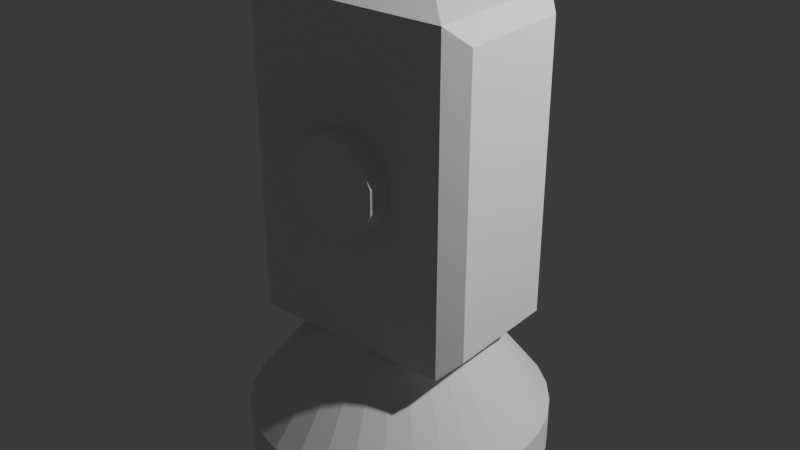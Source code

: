 # Source: untitled.blend  (saved by Blender 4.0.36; exported with 4.5.12 LTS)
import bpy
from mathutils import Matrix  # noqa: F401  (used for matrix-valued properties, if any)

bpy.ops.wm.read_factory_settings(use_empty=True)
scene = bpy.context.scene
scene.name = 'Scene'

# ---- collections
col_collection = bpy.data.collections.new('Collection'); scene.collection.children.link(col_collection)

# ---- world
world_world = bpy.data.worlds.new('World'); scene.world = world_world
world_world.use_nodes = True; world_world.node_tree.nodes.clear()
_N = world_world.node_tree.nodes; _L = world_world.node_tree.links
n0 = _N.new('ShaderNodeOutputWorld'); n0.name = 'World Output'; n0.location = (300, 300)
n1 = _N.new('ShaderNodeBackground'); n1.name = 'Background'; n1.location = (10, 300)
n1.inputs[0].default_value = (0.05088, 0.05088, 0.05088, 1.0)
_L.new(n1.outputs[0], n0.inputs[0])
n0.is_active_output = True
world_world.color = (0.05088, 0.05088, 0.05088)
world_world.use_sun_shadow = False
world_world.sun_shadow_jitter_overblur = 0.0

# ---- lights
light_light = bpy.data.lights.new('Light', 'POINT')
light_light.transmission_factor = 0.0
light_light.use_soft_falloff = False
light_light.energy = 1000.0
light_light.shadow_soft_size = 0.1
light_light.shadow_maximum_resolution = 0.006
light_light.use_absolute_resolution = True

# ---- meshes
me_cylinder = bpy.data.meshes.new('Cylinder')
me_cylinder.from_pydata([(0.0, 0.8889, -0.5022), (-5.588e-09, 0.4444, 0.06946), (0.1734, 0.8718, -0.5022), (0.08671, 0.4359, 0.06946), (0.3402, 0.8212, -0.5022), (0.1701, 0.4106, 0.06946), (0.4938, 0.7391, -0.5022), (0.2469, 0.3695, 0.06946), (0.6285, 0.6285, -0.5022), (0.3143, 0.3143, 0.06946), (0.7391, 0.4938, -0.5022), (0.3695, 0.2469, 0.06946), (0.8212, 0.3402, -0.5022), (0.4106, 0.1701, 0.06946), (0.8718, 0.1734, -0.5022), (0.4359, 0.08671, 0.06946), (0.8889, 0.0, -0.5022), (0.4444, -2.049e-08, 0.06946), (0.8718, -0.1734, -0.5022), (0.4359, -0.08671, 0.06946), (0.8212, -0.3402, -0.5022), (0.4106, -0.1701, 0.06946), (0.7391, -0.4938, -0.5022), (0.3695, -0.2469, 0.06946), (0.6285, -0.6285, -0.5022), (0.3143, -0.3143, 0.06946), (0.4938, -0.7391, -0.5022), (0.2469, -0.3695, 0.06946), (0.3402, -0.8212, -0.5022), (0.1701, -0.4106, 0.06946), (0.1734, -0.8718, -0.5022), (0.08671, -0.4359, 0.06946), (0.0, -0.8889, -0.5022), (-5.588e-09, -0.4444, 0.06946), (-0.1734, -0.8718, -0.5022), (-0.08671, -0.4359, 0.06946), (-0.3402, -0.8212, -0.5022), (-0.1701, -0.4106, 0.06946), (-0.4938, -0.7391, -0.5022), (-0.2469, -0.3695, 0.06946), (-0.6285, -0.6285, -0.5022), (-0.3143, -0.3143, 0.06946), (-0.7391, -0.4938, -0.5022), (-0.3695, -0.2469, 0.06946), (-0.8212, -0.3402, -0.5022), (-0.4106, -0.1701, 0.06946), (-0.8718, -0.1734, -0.5022), (-0.4359, -0.08671, 0.06946), (-0.8889, 0.0, -0.5022), (-0.4444, -2.049e-08, 0.06946), (-0.8718, 0.1734, -0.5022), (-0.4359, 0.08671, 0.06946), (-0.8212, 0.3402, -0.5022), (-0.4106, 0.1701, 0.06946), (-0.7391, 0.4938, -0.5022), (-0.3695, 0.2469, 0.06946), (-0.6285, 0.6285, -0.5022), (-0.3143, 0.3143, 0.06946), (-0.4938, 0.7391, -0.5022), (-0.2469, 0.3695, 0.06946), (-0.3402, 0.8212, -0.5022), (-0.1701, 0.4106, 0.06946), (-0.1734, 0.8718, -0.5022), (-0.08671, 0.4359, 0.06946), (2.327e-10, 0.8889, -0.8104), (0.1734, 0.8718, -0.8104), (0.3402, 0.8212, -0.8104), (0.4938, 0.7391, -0.8104), (0.6285, 0.6285, -0.8104), (0.7391, 0.4938, -0.8104), (0.8212, 0.3402, -0.8104), (0.8718, 0.1734, -0.8104), (0.8889, 0.0, -0.8104), (0.8718, -0.1734, -0.8104), (0.8212, -0.3402, -0.8104), (0.7391, -0.4938, -0.8104), (0.6285, -0.6285, -0.8104), (0.4938, -0.7391, -0.8104), (0.3402, -0.8212, -0.8104), (0.1734, -0.8718, -0.8104), (2.327e-10, -0.8889, -0.8104), (-0.1734, -0.8718, -0.8104), (-0.3402, -0.8212, -0.8104), (-0.4938, -0.7391, -0.8104), (-0.6285, -0.6285, -0.8104), (-0.7391, -0.4938, -0.8104), (-0.8212, -0.3402, -0.8104), (-0.8718, -0.1734, -0.8104), (-0.8889, 0.0, -0.8104), (-0.8718, 0.1734, -0.8104), (-0.8212, 0.3402, -0.8104), (-0.7391, 0.4938, -0.8104), (-0.6285, 0.6285, -0.8104), (-0.4938, 0.7391, -0.8104), (-0.3402, 0.8212, -0.8104), (-0.1734, 0.8718, -0.8104), (-0.7048, -0.3233, 0.1855), (-0.4554, -0.2785, 2.025), (-0.7048, 0.3264, 0.1855), (-0.4554, 0.2816, 2.025), (0.7053, -0.3375, 0.1713), (0.4429, -0.2785, 2.025), (0.7053, 0.3405, 0.1713), (0.4429, 0.2816, 2.025), (-0.4212, 0.6738, 1.721), (-0.4212, 0.6738, 0.3087), (0.4087, 0.6738, 0.3087), (0.4087, 0.6738, 1.721), (-0.2626, -0.4393, 1.043), (-0.2626, -0.5738, 1.043), (-0.2304, -0.4393, 1.174), (-0.2304, -0.5738, 1.174), (-0.1411, -0.4393, 1.275), (-0.1411, -0.5738, 1.275), (-0.01513, -0.4393, 1.323), (-0.01513, -0.5738, 1.323), (0.1186, -0.4393, 1.307), (0.1186, -0.5738, 1.307), (0.2294, -0.4393, 1.23), (0.2294, -0.5738, 1.23), (0.292, -0.4393, 1.111), (0.292, -0.5738, 1.111), (0.292, -0.4393, 0.9761), (0.292, -0.5738, 0.9761), (0.2294, -0.4393, 0.8568), (0.2294, -0.5738, 0.8568), (0.1186, -0.4393, 0.7803), (0.1186, -0.5738, 0.7803), (-0.01513, -0.4393, 0.7641), (-0.01513, -0.5738, 0.7641), (-0.1411, -0.4393, 0.8119), (-0.1411, -0.5738, 0.8119), (-0.2304, -0.4393, 0.9127), (-0.2304, -0.5738, 0.9127), (-0.7048, -0.3233, 1.845), (-0.7048, 0.3264, 1.845), (0.7053, 0.3405, 1.859), (0.7053, -0.3375, 1.859), (-0.6162, -0.4393, 1.961), (-0.6162, 0.4424, 1.961), (0.6037, 0.4424, 1.961), (0.6037, -0.4393, 1.961), (-0.6162, -0.4393, 1.961), (-0.6162, 0.4424, 1.961), (0.6037, 0.4424, 1.961), (0.6037, -0.4393, 1.961), (-0.6162, -0.4393, 1.961), (-0.6162, 0.4424, 1.961), (0.6037, 0.4424, 1.961), (0.6037, -0.4393, 1.961), (-0.6162, 0.4424, 0.06946), (-0.6162, -0.4393, 0.06946), (-0.6162, -0.4393, 1.961), (-0.6162, 0.4424, 1.961), (-0.6162, 0.4424, 0.06946), (-0.6162, -0.4393, 0.06946), (-0.6162, -0.4393, 1.961), (-0.6162, 0.4424, 1.961), (-0.6162, 0.4424, 0.06946), (-0.6162, -0.4393, 0.06946), (-0.6162, -0.4393, 1.961), (-0.6162, 0.4424, 1.961), (-0.6162, 0.4424, 0.06946), (-0.6162, -0.4393, 0.06946), (-0.6162, -0.4393, 1.961), (-0.6162, 0.4424, 1.961), (-0.6162, 0.4424, 0.06946), (-0.6162, -0.4393, 0.06946), (-0.6162, -0.4393, 1.961), (-0.6162, 0.4424, 1.961), (-0.6162, 0.4424, 0.06946), (-0.6162, -0.4393, 0.06946), (-0.6162, -0.4393, 1.961), (-0.6162, 0.4424, 1.961), (-0.6162, 0.4424, 0.06946), (-0.6162, -0.4393, 0.06946), (-0.6162, -0.4393, 1.961), (-0.6162, 0.4424, 1.961), (-0.6162, 0.4424, 0.06946), (-0.6162, -0.4393, 0.06946), (-0.6162, -0.4393, 1.961), (-0.6162, 0.4424, 1.961), (-0.6162, 0.4424, 0.06946), (-0.6162, -0.4393, 0.06946), (-0.6162, -0.4393, 1.961), (-0.6162, 0.4424, 1.961), (-0.6162, 0.4424, 0.06946), (-0.6162, -0.4393, 0.06946), (-0.6162, -0.4393, 1.961), (-0.6162, 0.4424, 1.961), (0.6037, 0.4424, 1.961), (0.6037, 0.4424, 0.06946), (0.6037, -0.4393, 0.06946), (0.6037, -0.4393, 1.961)], [], [(0, 1, 3, 2), (2, 3, 5, 4), (4, 5, 7, 6), (6, 7, 9, 8), (8, 9, 11, 10), (10, 11, 13, 12), (12, 13, 15, 14), (14, 15, 17, 16), (16, 17, 19, 18), (18, 19, 21, 20), (20, 21, 23, 22), (22, 23, 25, 24), (24, 25, 27, 26), (26, 27, 29, 28), (28, 29, 31, 30), (30, 31, 33, 32), (32, 33, 35, 34), (34, 35, 37, 36), (36, 37, 39, 38), (38, 39, 41, 40), (40, 41, 43, 42), (42, 43, 45, 44), (44, 45, 47, 46), (46, 47, 49, 48), (48, 49, 51, 50), (50, 51, 53, 52), (52, 53, 55, 54), (54, 55, 57, 56), (56, 57, 59, 58), (58, 59, 61, 60), (3, 1, 63, 61, 59, 57, 55, 53, 51, 49, 47, 45, 43, 41, 39, 37, 35, 33, 31, 29, 27, 25, 23, 21, 19, 17, 15, 13, 11, 9, 7, 5), (60, 61, 63, 62), (62, 63, 1, 0), (60, 62, 95, 94), (64, 65, 66, 67, 68, 69, 70, 71, 72, 73, 74, 75, 76, 77, 78, 79, 80, 81, 82, 83, 84, 85, 86, 87, 88, 89, 90, 91, 92, 93, 94, 95), (16, 18, 73, 72), (34, 36, 82, 81), (52, 54, 91, 90), (8, 10, 69, 68), (26, 28, 78, 77), (0, 2, 65, 64), (44, 46, 87, 86), (62, 0, 64, 95), (18, 20, 74, 73), (36, 38, 83, 82), (54, 56, 92, 91), (10, 12, 70, 69), (28, 30, 79, 78), (46, 48, 88, 87), (2, 4, 66, 65), (20, 22, 75, 74), (38, 40, 84, 83), (56, 58, 93, 92), (12, 14, 71, 70), (30, 32, 80, 79), (48, 50, 89, 88), (4, 6, 67, 66), (22, 24, 76, 75), (40, 42, 85, 84), (58, 60, 94, 93), (14, 16, 72, 71), (32, 34, 81, 80), (50, 52, 90, 89), (6, 8, 68, 67), (24, 26, 77, 76), (42, 44, 86, 85), (96, 134, 135, 98), (150, 153, 104, 105), (102, 136, 137, 100), (192, 193, 152, 151), (150, 191, 192, 151), (103, 99, 97, 101), (105, 104, 107, 106), (190, 191, 106, 107), (191, 150, 105, 106), (153, 190, 107, 104), (108, 109, 111, 110), (110, 111, 113, 112), (112, 113, 115, 114), (114, 115, 117, 116), (116, 117, 119, 118), (118, 119, 121, 120), (120, 121, 123, 122), (122, 123, 125, 124), (124, 125, 127, 126), (126, 127, 129, 128), (128, 129, 131, 130), (111, 109, 133, 131, 129, 127, 125, 123, 121, 119, 117, 115, 113), (130, 131, 133, 132), (132, 133, 109, 108), (108, 110, 112, 114, 116, 118, 120, 122, 124, 126, 128, 130, 132), (138, 139, 153, 152), (139, 140, 190, 153), (140, 141, 193, 190), (141, 138, 152, 193), (142, 143, 139, 138), (143, 144, 140, 139), (144, 145, 141, 140), (145, 142, 138, 141), (146, 147, 143, 142), (147, 148, 144, 143), (148, 149, 145, 144), (149, 146, 142, 145), (97, 99, 147, 146), (99, 103, 148, 147), (103, 101, 149, 148), (101, 97, 146, 149), (155, 154, 150, 151), (156, 155, 151, 152), (157, 156, 152, 153), (154, 157, 153, 150), (159, 158, 154, 155), (160, 159, 155, 156), (161, 160, 156, 157), (158, 161, 157, 154), (163, 162, 158, 159), (164, 163, 159, 160), (165, 164, 160, 161), (162, 165, 161, 158), (167, 166, 162, 163), (168, 167, 163, 164), (169, 168, 164, 165), (166, 169, 165, 162), (171, 170, 166, 167), (172, 171, 167, 168), (173, 172, 168, 169), (170, 173, 169, 166), (175, 174, 170, 171), (176, 175, 171, 172), (177, 176, 172, 173), (174, 177, 173, 170), (179, 178, 174, 175), (180, 179, 175, 176), (181, 180, 176, 177), (178, 181, 177, 174), (183, 182, 178, 179), (184, 183, 179, 180), (185, 184, 180, 181), (182, 185, 181, 178), (187, 186, 182, 183), (188, 187, 183, 184), (189, 188, 184, 185), (186, 189, 185, 182), (96, 98, 186, 187), (134, 96, 187, 188), (135, 134, 188, 189), (98, 135, 189, 186), (136, 102, 191, 190), (102, 100, 192, 191), (137, 136, 190, 193), (100, 137, 193, 192)])
_uv = me_cylinder.uv_layers.new(name='UVMap')
_uv.uv.foreach_set('vector', [1.0, 0.5, 1.0, 1.0, 0.9688, 1.0, 0.9688, 0.5, 0.8264, 0.1302, 0.8742, -4.323e-09, 0.8917, 0.009633, 0.8614, 0.1494, 0.8614, 0.1494, 0.8917, 0.009633, 0.9079, 0.01851, 0.8937, 0.1672, 0.8937, 0.1672, 0.9079, 0.01851, 0.922, 0.02629, 0.922, 0.1828, 0.4468, 0.7547, 0.3097, 0.6836, 0.3097, 0.6667, 0.4468, 0.721, 0.4468, 0.721, 0.3097, 0.6667, 0.3097, 0.6477, 0.4468, 0.6831, 0.4468, 0.6831, 0.3097, 0.6477, 0.3097, 0.6274, 0.4468, 0.6425, 0.4468, 0.6425, 0.3097, 0.6274, 0.3097, 0.6066, 0.4468, 0.6007, 0.4468, 0.6007, 0.3097, 0.6066, 0.3097, 0.5859, 0.4468, 0.5594, 0.4468, 0.5594, 0.3097, 0.5859, 0.3097, 0.5663, 0.4468, 0.5201, 0.1588, 0.7818, 0.1287, 0.6629, 0.1486, 0.6565, 0.1986, 0.7689, 0.1986, 0.7689, 0.1486, 0.6565, 0.1668, 0.6463, 0.2351, 0.7486, 0.2351, 0.7486, 0.1668, 0.6463, 0.1828, 0.6328, 0.2669, 0.7216, 0.9261, 0.6899, 0.789, 0.637, 0.789, 0.6179, 0.9261, 0.6518, 0.9261, 0.6518, 0.789, 0.6179, 0.789, 0.5976, 0.9261, 0.6111, 0.9261, 0.6111, 0.789, 0.5976, 0.789, 0.5767, 0.9261, 0.5693, 0.9261, 0.5693, 0.789, 0.5767, 0.789, 0.5561, 0.9261, 0.5281, 0.9261, 0.5281, 0.789, 0.5561, 0.789, 0.5365, 0.9261, 0.489, 0.9261, 0.489, 0.789, 0.5365, 0.789, 0.5188, 0.9261, 0.4536, 0.3097, 0.4898, 0.2041, 0.5169, 0.194, 0.4988, 0.2895, 0.4536, 0.375, 0.5, 0.375, 1.0, 0.3438, 1.0, 0.3438, 0.5, 0.3438, 0.5, 0.3438, 1.0, 0.3125, 1.0, 0.3125, 0.5, 0.3125, 0.5, 0.3125, 1.0, 0.2812, 1.0, 0.2812, 0.5, 0.2812, 0.5, 0.2812, 1.0, 0.25, 1.0, 0.25, 0.5, 0.25, 0.5, 0.25, 1.0, 0.2188, 1.0, 0.2188, 0.5, 0.2188, 0.5, 0.2188, 1.0, 0.1875, 1.0, 0.1875, 0.5, 0.1875, 0.5, 0.1875, 1.0, 0.1562, 1.0, 0.1562, 0.5, 0.1562, 0.5, 0.1562, 1.0, 0.125, 1.0, 0.125, 0.5, 0.125, 0.5, 0.125, 1.0, 0.09375, 1.0, 0.09375, 0.5, 0.09375, 0.5, 0.09375, 1.0, 0.0625, 1.0, 0.0625, 0.5, -3.021e-08, 0.5617, 0.001743, 0.541, 0.007508, 0.521, 0.01707, 0.5025, 0.03007, 0.4862, 0.04601, 0.4727, 0.06426, 0.4625, 0.08414, 0.4561, 0.1049, 0.4536, 0.1257, 0.4552, 0.1457, 0.4608, 0.1642, 0.4702, 0.1806, 0.4831, 0.194, 0.4988, 0.2041, 0.5169, 0.2105, 0.5367, 0.2128, 0.5573, 0.2111, 0.578, 0.2053, 0.598, 0.1958, 0.6165, 0.1828, 0.6328, 0.1668, 0.6463, 0.1486, 0.6565, 0.1287, 0.6629, 0.108, 0.6654, 0.08717, 0.6638, 0.06712, 0.6582, 0.04858, 0.6488, 0.03226, 0.636, 0.01879, 0.6202, 0.008693, 0.6021, 0.002347, 0.5824, 0.0625, 0.5, 0.0625, 1.0, 0.03125, 1.0, 0.03125, 0.5, 0.03125, 0.5, 0.03125, 1.0, 0.0, 1.0, 0.0, 0.5, 0.0625, 0.5, 0.03125, 0.5, 0.03125, 0.5, 0.0625, 0.5, 0.75, 0.49, 0.7968, 0.4854, 0.8418, 0.4717, 0.8833, 0.4496, 0.9197, 0.4197, 0.9496, 0.3833, 0.9717, 0.3418, 0.9854, 0.2968, 0.99, 0.25, 0.9854, 0.2032, 0.9717, 0.1582, 0.9496, 0.1167, 0.9197, 0.08029, 0.8833, 0.05045, 0.8418, 0.02827, 0.7968, 0.01461, 0.75, 0.01, 0.7032, 0.01461, 0.6582, 0.02827, 0.6167, 0.05045, 0.5803, 0.08029, 0.5504, 0.1167, 0.5283, 0.1582, 0.5146, 0.2032, 0.51, 0.25, 0.5146, 0.2968, 0.5283, 0.3418, 0.5504, 0.3833, 0.5803, 0.4197, 0.6167, 0.4496, 0.6582, 0.4717, 0.7032, 0.4854, 0.4468, 0.6007, 0.4468, 0.5594, 0.5207, 0.5594, 0.5207, 0.6007, 0.9261, 0.5281, 0.9261, 0.489, 1.0, 0.489, 1.0, 0.5281, 0.1875, 0.5, 0.1562, 0.5, 0.1562, 0.5, 0.1875, 0.5, 0.4468, 0.7547, 0.4468, 0.721, 0.5207, 0.721, 0.5207, 0.7547, 0.9261, 0.6899, 0.9261, 0.6518, 1.0, 0.6518, 1.0, 0.6899, 1.0, 0.5, 0.9688, 0.5, 0.9688, 0.5, 1.0, 0.5, 0.3125, 0.5, 0.2812, 0.5, 0.2812, 0.5, 0.3125, 0.5, 0.03125, 0.5, 0.0, 0.5, 0.0, 0.5, 0.03125, 0.5, 0.4468, 0.5594, 0.4468, 0.5201, 0.5207, 0.5201, 0.5207, 0.5594, 0.4375, 0.5, 0.4062, 0.5, 0.4062, 0.5, 0.4375, 0.5, 0.1562, 0.5, 0.125, 0.5, 0.125, 0.5, 0.1562, 0.5, 0.4468, 0.721, 0.4468, 0.6831, 0.5207, 0.6831, 0.5207, 0.721, 0.9261, 0.6518, 0.9261, 0.6111, 1.0, 0.6111, 1.0, 0.6518, 0.2812, 0.5, 0.25, 0.5, 0.25, 0.5, 0.2812, 0.5, 0.9688, 0.5, 0.9375, 0.5, 0.9375, 0.5, 0.9688, 0.5, 0.4468, 0.5201, 0.4468, 0.4844, 0.5207, 0.4844, 0.5207, 0.5201, 0.4062, 0.5, 0.375, 0.5, 0.375, 0.5, 0.4062, 0.5, 0.125, 0.5, 0.09375, 0.5, 0.09375, 0.5, 0.125, 0.5, 0.4468, 0.6831, 0.4468, 0.6425, 0.5207, 0.6425, 0.5207, 0.6831, 0.9261, 0.6111, 0.9261, 0.5693, 1.0, 0.5693, 1.0, 0.6111, 0.25, 0.5, 0.2188, 0.5, 0.2188, 0.5, 0.25, 0.5, 0.9375, 0.5, 0.9062, 0.5, 0.9062, 0.5, 0.9375, 0.5, 0.4468, 0.4844, 0.4468, 0.4536, 0.5207, 0.4536, 0.5207, 0.4844, 0.375, 0.5, 0.3438, 0.5, 0.3438, 0.5, 0.375, 0.5, 0.09375, 0.5, 0.0625, 0.5, 0.0625, 0.5, 0.09375, 0.5, 0.4468, 0.6425, 0.4468, 0.6007, 0.5207, 0.6007, 0.5207, 0.6425, 0.9261, 0.5693, 0.9261, 0.5281, 1.0, 0.5281, 1.0, 0.5693, 0.2188, 0.5, 0.1875, 0.5, 0.1875, 0.5, 0.2188, 0.5, 0.8937, 0.1672, 0.922, 0.1828, 0.8864, 0.2475, 0.8581, 0.232, 0.9261, 0.724, 0.9261, 0.6899, 1.0, 0.6899, 1.0, 0.724, 0.3438, 0.5, 0.3125, 0.5, 0.3125, 0.5, 0.3438, 0.5, 0.3903, 0.0329, 0.6097, 0.0329, 0.6097, 0.2171, 0.3903, 0.2171, 0.375, 0.25, 0.625, 0.25, 0.625, 0.25, 0.375, 0.25, 0.4016, 0.4292, 0.4016, 0.02443, 0.564, 0.02443, 0.564, 0.4292, 0.02598, 0.4536, 0.02598, 2.859e-08, 0.3179, 2.859e-08, 0.3179, 0.4536, 0.8264, -7.528e-09, 0.8264, 0.2926, 0.6149, 0.2926, 0.6149, 1.716e-09, 0.558, 0.7061, 0.558, 0.4918, 0.6919, 0.4907, 0.6919, 0.7051, 0.375, 0.25, 0.625, 0.25, 0.625, 0.5, 0.375, 0.5, 0.3759, -2.859e-08, 0.3759, 0.4536, 0.3179, 0.3962, 0.3179, 0.05738, 0.375, 0.5, 0.125, 0.5, 0.125, 0.5, 0.375, 0.5, 0.7316, 0.7462, 0.7316, 0.4536, 0.789, 0.5004, 0.789, 0.6994, 1.0, 0.5, 1.0, 1.0, 0.9231, 1.0, 0.9231, 0.5, 0.9231, 0.5, 0.9231, 1.0, 0.8462, 1.0, 0.8462, 0.5, 0.8462, 0.5, 0.8462, 1.0, 0.7692, 1.0, 0.7692, 0.5, 0.7322, 0.7462, 0.7643, 0.7469, 0.7637, 0.7792, 0.7316, 0.7785, 0.7316, 0.7785, 0.7637, 0.7792, 0.7643, 0.8075, 0.7322, 0.8068, 0.7479, 0.2926, 0.7801, 0.2926, 0.7809, 0.3212, 0.7487, 0.3212, 0.7487, 0.3212, 0.7809, 0.3212, 0.7809, 0.3535, 0.7487, 0.3535, 0.7487, 0.3535, 0.7809, 0.3535, 0.7801, 0.3821, 0.7479, 0.3821, 0.587, 0.4339, 0.587, 0.4017, 0.6136, 0.4017, 0.6136, 0.4339, 0.3077, 0.5, 0.3077, 1.0, 0.2308, 1.0, 0.2308, 0.5, 0.2308, 0.5, 0.2308, 1.0, 0.1538, 1.0, 0.1538, 0.5, 0.6459, 0.8444, 0.6245, 0.8686, 0.5943, 0.8801, 0.5623, 0.8763, 0.5357, 0.8581, 0.5207, 0.8295, 0.5207, 0.7973, 0.5357, 0.7687, 0.5623, 0.7503, 0.5943, 0.7464, 0.6245, 0.7577, 0.6459, 0.7818, 0.6536, 0.8131, 0.7801, 0.4448, 0.7479, 0.4448, 0.7479, 0.4135, 0.7801, 0.4135, 0.7801, 0.4135, 0.7479, 0.4135, 0.7479, 0.3821, 0.7801, 0.3821, 0.6742, 0.2926, 0.7063, 0.2965, 0.7329, 0.3148, 0.7479, 0.3434, 0.7479, 0.3758, 0.7329, 0.4044, 0.7063, 0.4227, 0.6742, 0.4266, 0.644, 0.4151, 0.6226, 0.391, 0.6149, 0.3596, 0.6226, 0.3282, 0.644, 0.3041, 0.875, 0.75, 0.875, 0.5, 0.875, 0.5, 0.875, 0.75, 0.875, 0.5, 0.625, 0.5, 0.625, 0.5, 0.875, 0.5, 0.625, 0.5, 0.625, 0.75, 0.625, 0.75, 0.625, 0.5, 0.625, 0.75, 0.875, 0.75, 0.875, 0.75, 0.625, 0.75, 0.875, 0.75, 0.875, 0.5, 0.875, 0.5, 0.875, 0.75, 0.875, 0.5, 0.625, 0.5, 0.625, 0.5, 0.875, 0.5, 0.625, 0.5, 0.625, 0.75, 0.625, 0.75, 0.625, 0.5, 0.625, 0.75, 0.875, 0.75, 0.875, 0.75, 0.625, 0.75, 0.875, 0.75, 0.875, 0.5, 0.875, 0.5, 0.875, 0.75, 0.875, 0.5, 0.625, 0.5, 0.625, 0.5, 0.875, 0.5, 0.625, 0.5, 0.625, 0.75, 0.625, 0.75, 0.625, 0.5, 0.625, 0.75, 0.875, 0.75, 0.875, 0.75, 0.625, 0.75, 0.842, 0.7044, 0.842, 0.5456, 0.875, 0.5, 0.875, 0.75, 0.842, 0.5456, 0.658, 0.5456, 0.625, 0.5, 0.875, 0.5, 0.558, 0.7061, 0.6919, 0.7051, 0.7316, 0.7447, 0.5207, 0.7464, 0.6919, 0.7051, 0.6919, 0.4907, 0.7316, 0.4536, 0.7316, 0.7447, 0.375, 0.0, 0.375, 0.25, 0.375, 0.25, 0.375, 0.0, 0.0, 0.0, 0.0, 0.0, 0.0, 0.0, 0.0, 0.0, 0.625, 0.25, 0.625, 0.0, 0.625, 0.0, 0.625, 0.25, 0.0, 0.0, 0.0, 0.0, 0.0, 0.0, 0.0, 0.0, 0.375, 0.0, 0.375, 0.25, 0.375, 0.25, 0.375, 0.0, 0.0, 0.0, 0.0, 0.0, 0.0, 0.0, 0.0, 0.0, 0.625, 0.25, 0.625, 0.0, 0.625, 0.0, 0.625, 0.25, 0.0, 0.0, 0.0, 0.0, 0.0, 0.0, 0.0, 0.0, 0.375, 0.0, 0.375, 0.25, 0.375, 0.25, 0.375, 0.0, 0.0, 0.0, 0.0, 0.0, 0.0, 0.0, 0.0, 0.0, 0.625, 0.25, 0.625, 0.0, 0.625, 0.0, 0.625, 0.25, 0.0, 0.0, 0.0, 0.0, 0.0, 0.0, 0.0, 0.0, 0.375, 0.0, 0.375, 0.25, 0.375, 0.25, 0.375, 0.0, 0.0, 0.0, 0.0, 0.0, 0.0, 0.0, 0.0, 0.0, 0.625, 0.25, 0.625, 0.0, 0.625, 0.0, 0.625, 0.25, 0.0, 0.0, 0.0, 0.0, 0.0, 0.0, 0.0, 0.0, 0.375, 0.0, 0.375, 0.25, 0.375, 0.25, 0.375, 0.0, 0.0, 0.0, 0.0, 0.0, 0.0, 0.0, 0.0, 0.0, 0.625, 0.25, 0.625, 0.0, 0.625, 0.0, 0.625, 0.25, 0.0, 0.0, 0.0, 0.0, 0.0, 0.0, 0.0, 0.0, 0.375, 0.0, 0.375, 0.25, 0.375, 0.25, 0.375, 0.0, 0.0, 0.0, 0.0, 0.0, 0.0, 0.0, 0.0, 0.0, 0.625, 0.25, 0.625, 0.0, 0.625, 0.0, 0.625, 0.25, 0.0, 0.0, 0.0, 0.0, 0.0, 0.0, 0.0, 0.0, 0.375, 0.0, 0.375, 0.25, 0.375, 0.25, 0.375, 0.0, 0.0, 0.0, 0.0, 0.0, 0.0, 0.0, 0.0, 0.0, 0.625, 0.25, 0.625, 0.0, 0.625, 0.0, 0.625, 0.25, 0.0, 0.0, 0.0, 0.0, 0.0, 0.0, 0.0, 0.0, 0.375, 0.0, 0.375, 0.25, 0.375, 0.25, 0.375, 0.0, 0.0, 0.0, 0.0, 0.0, 0.0, 0.0, 0.0, 0.0, 0.625, 0.25, 0.625, 0.0, 0.625, 0.0, 0.625, 0.25, 0.0, 0.0, 0.0, 0.0, 0.0, 0.0, 0.0, 0.0, 0.375, 0.0, 0.375, 0.25, 0.375, 0.25, 0.375, 0.0, 0.0, 0.0, 0.0, 0.0, 0.0, 0.0, 0.0, 0.0, 0.625, 0.25, 0.625, 0.0, 0.625, 0.0, 0.625, 0.25, 0.0, 0.0, 0.0, 0.0, 0.0, 0.0, 0.0, 0.0, 0.3903, 0.0329, 0.3903, 0.2171, 0.375, 0.25, 0.375, 0.0, 0.6149, 0.01477, 0.6149, 0.3671, 0.587, 0.4017, 0.587, 0.0, 0.6097, 0.2171, 0.6097, 0.0329, 0.625, 0.0, 0.625, 0.25, 0.3903, 0.2171, 0.6097, 0.2171, 0.625, 0.25, 0.375, 0.25, 0.4016, 0.02443, 0.4016, 0.4292, 0.3759, 0.4536, 0.3759, -2.859e-08, 0.4016, 0.4292, 0.564, 0.4292, 0.587, 0.4536, 0.3759, 0.4536, 0.789, 0.9122, 0.789, 0.75, 0.8157, 0.724, 0.8157, 0.9349, 0.0, 0.4292, 0.0, 0.02443, 0.02598, 2.859e-08, 0.02598, 0.4536])
_ca = me_cylinder.color_attributes.new('Attribute', 'BYTE_COLOR', 'CORNER')
_ca.data.foreach_set('color', [1.0, 1.0, 1.0, 1.0, 1.0, 1.0, 1.0, 1.0, 1.0, 1.0, 1.0, 1.0, 1.0, 1.0, 1.0, 1.0, 1.0, 1.0, 1.0, 1.0, 1.0, 1.0, 1.0, 1.0, 1.0, 1.0, 1.0, 1.0, 1.0, 1.0, 1.0, 1.0, 1.0, 1.0, 1.0, 1.0, 1.0, 1.0, 1.0, 1.0, 1.0, 1.0, 1.0, 1.0, 1.0, 1.0, 1.0, 1.0, 1.0, 1.0, 1.0, 1.0, 1.0, 1.0, 1.0, 1.0, 1.0, 1.0, 1.0, 1.0, 1.0, 1.0, 1.0, 1.0, 1.0, 1.0, 1.0, 1.0, 1.0, 1.0, 1.0, 1.0, 1.0, 1.0, 1.0, 1.0, 1.0, 1.0, 1.0, 1.0, 1.0, 1.0, 1.0, 1.0, 1.0, 1.0, 1.0, 1.0, 1.0, 1.0, 1.0, 1.0, 1.0, 1.0, 1.0, 1.0, 1.0, 1.0, 1.0, 1.0, 1.0, 1.0, 1.0, 1.0, 1.0, 1.0, 1.0, 1.0, 1.0, 1.0, 1.0, 1.0, 1.0, 1.0, 1.0, 1.0, 1.0, 1.0, 1.0, 1.0, 1.0, 1.0, 1.0, 1.0, 1.0, 1.0, 1.0, 1.0, 1.0, 1.0, 1.0, 1.0, 1.0, 1.0, 1.0, 1.0, 1.0, 1.0, 1.0, 1.0, 1.0, 1.0, 1.0, 1.0, 1.0, 1.0, 1.0, 1.0, 1.0, 1.0, 1.0, 1.0, 1.0, 1.0, 1.0, 1.0, 1.0, 1.0, 1.0, 1.0, 1.0, 1.0, 1.0, 1.0, 1.0, 1.0, 1.0, 1.0, 1.0, 1.0, 1.0, 1.0, 1.0, 1.0, 1.0, 1.0, 1.0, 1.0, 1.0, 1.0, 1.0, 1.0, 1.0, 1.0, 1.0, 1.0, 1.0, 1.0, 1.0, 1.0, 1.0, 1.0, 1.0, 1.0, 1.0, 1.0, 1.0, 1.0, 1.0, 1.0, 1.0, 1.0, 1.0, 1.0, 1.0, 1.0, 1.0, 1.0, 1.0, 1.0, 1.0, 1.0, 1.0, 1.0, 1.0, 1.0, 1.0, 1.0, 1.0, 1.0, 1.0, 1.0, 1.0, 1.0, 1.0, 1.0, 1.0, 1.0, 1.0, 1.0, 1.0, 1.0, 1.0, 1.0, 1.0, 1.0, 1.0, 1.0, 1.0, 1.0, 1.0, 1.0, 1.0, 1.0, 1.0, 1.0, 1.0, 1.0, 1.0, 1.0, 1.0, 1.0, 1.0, 1.0, 1.0, 1.0, 1.0, 1.0, 1.0, 1.0, 1.0, 1.0, 1.0, 1.0, 1.0, 1.0, 1.0, 1.0, 1.0, 1.0, 1.0, 1.0, 1.0, 1.0, 1.0, 1.0, 1.0, 1.0, 1.0, 1.0, 1.0, 1.0, 1.0, 1.0, 1.0, 1.0, 1.0, 1.0, 1.0, 1.0, 1.0, 1.0, 1.0, 1.0, 1.0, 1.0, 1.0, 1.0, 1.0, 1.0, 1.0, 1.0, 1.0, 1.0, 1.0, 1.0, 1.0, 1.0, 1.0, 1.0, 1.0, 1.0, 1.0, 1.0, 1.0, 1.0, 1.0, 1.0, 1.0, 1.0, 1.0, 1.0, 1.0, 1.0, 1.0, 1.0, 1.0, 1.0, 1.0, 1.0, 1.0, 1.0, 1.0, 1.0, 1.0, 1.0, 1.0, 1.0, 1.0, 1.0, 1.0, 1.0, 1.0, 1.0, 1.0, 1.0, 1.0, 1.0, 1.0, 1.0, 1.0, 1.0, 1.0, 1.0, 1.0, 1.0, 1.0, 1.0, 1.0, 1.0, 1.0, 1.0, 1.0, 1.0, 1.0, 1.0, 1.0, 1.0, 1.0, 1.0, 1.0, 1.0, 1.0, 1.0, 1.0, 1.0, 1.0, 1.0, 1.0, 1.0, 1.0, 1.0, 1.0, 1.0, 1.0, 1.0, 1.0, 1.0, 1.0, 1.0, 1.0, 1.0, 1.0, 1.0, 1.0, 1.0, 1.0, 1.0, 1.0, 1.0, 1.0, 1.0, 1.0, 1.0, 1.0, 1.0, 1.0, 1.0, 1.0, 1.0, 1.0, 1.0, 1.0, 1.0, 1.0, 1.0, 1.0, 1.0, 1.0, 1.0, 1.0, 1.0, 1.0, 1.0, 1.0, 1.0, 1.0, 1.0, 1.0, 1.0, 1.0, 1.0, 1.0, 1.0, 1.0, 1.0, 1.0, 1.0, 1.0, 1.0, 1.0, 1.0, 1.0, 1.0, 1.0, 1.0, 1.0, 1.0, 1.0, 1.0, 1.0, 1.0, 1.0, 1.0, 1.0, 1.0, 1.0, 1.0, 1.0, 1.0, 1.0, 1.0, 1.0, 1.0, 1.0, 1.0, 1.0, 1.0, 1.0, 1.0, 1.0, 1.0, 1.0, 1.0, 1.0, 1.0, 1.0, 1.0, 1.0, 1.0, 1.0, 1.0, 1.0, 1.0, 1.0, 1.0, 1.0, 1.0, 1.0, 1.0, 1.0, 1.0, 1.0, 1.0, 1.0, 1.0, 1.0, 1.0, 1.0, 1.0, 1.0, 1.0, 1.0, 1.0, 1.0, 1.0, 1.0, 1.0, 1.0, 1.0, 1.0, 1.0, 1.0, 1.0, 1.0, 1.0, 1.0, 1.0, 1.0, 1.0, 1.0, 1.0, 1.0, 1.0, 1.0, 1.0, 1.0, 1.0, 1.0, 1.0, 1.0, 1.0, 1.0, 1.0, 1.0, 1.0, 1.0, 1.0, 1.0, 1.0, 1.0, 1.0, 1.0, 1.0, 1.0, 1.0, 1.0, 1.0, 1.0, 1.0, 1.0, 1.0, 1.0, 1.0, 1.0, 1.0, 1.0, 1.0, 1.0, 1.0, 1.0, 1.0, 1.0, 1.0, 1.0, 1.0, 1.0, 1.0, 1.0, 1.0, 1.0, 1.0, 1.0, 1.0, 1.0, 1.0, 1.0, 1.0, 1.0, 1.0, 1.0, 1.0, 1.0, 1.0, 1.0, 1.0, 1.0, 1.0, 1.0, 1.0, 1.0, 1.0, 1.0, 1.0, 1.0, 1.0, 1.0, 1.0, 1.0, 1.0, 1.0, 1.0, 1.0, 1.0, 1.0, 1.0, 1.0, 1.0, 1.0, 1.0, 1.0, 1.0, 1.0, 1.0, 1.0, 1.0, 1.0, 1.0, 1.0, 1.0, 1.0, 1.0, 1.0, 1.0, 1.0, 1.0, 1.0, 1.0, 1.0, 1.0, 1.0, 1.0, 1.0, 1.0, 1.0, 1.0, 1.0, 1.0, 1.0, 1.0, 1.0, 1.0, 1.0, 1.0, 1.0, 1.0, 1.0, 1.0, 1.0, 1.0, 1.0, 1.0, 1.0, 1.0, 1.0, 1.0, 1.0, 1.0, 1.0, 1.0, 1.0, 1.0, 1.0, 1.0, 1.0, 1.0, 1.0, 1.0, 1.0, 1.0, 1.0, 1.0, 1.0, 1.0, 1.0, 1.0, 1.0, 1.0, 1.0, 1.0, 1.0, 1.0, 1.0, 1.0, 1.0, 1.0, 1.0, 1.0, 1.0, 1.0, 1.0, 1.0, 1.0, 1.0, 1.0, 1.0, 1.0, 1.0, 1.0, 1.0, 1.0, 1.0, 1.0, 1.0, 1.0, 1.0, 1.0, 1.0, 1.0, 1.0, 1.0, 1.0, 1.0, 1.0, 1.0, 1.0, 1.0, 1.0, 1.0, 1.0, 1.0, 1.0, 1.0, 1.0, 1.0, 1.0, 1.0, 1.0, 1.0, 1.0, 1.0, 1.0, 1.0, 1.0, 1.0, 1.0, 1.0, 1.0, 1.0, 1.0, 1.0, 1.0, 1.0, 1.0, 1.0, 1.0, 1.0, 1.0, 1.0, 1.0, 1.0, 1.0, 1.0, 1.0, 1.0, 1.0, 1.0, 1.0, 1.0, 1.0, 1.0, 1.0, 1.0, 1.0, 1.0, 1.0, 1.0, 1.0, 1.0, 1.0, 1.0, 1.0, 1.0, 1.0, 1.0, 1.0, 1.0, 1.0, 1.0, 1.0, 1.0, 1.0, 1.0, 1.0, 1.0, 1.0, 1.0, 1.0, 1.0, 1.0, 1.0, 1.0, 1.0, 1.0, 1.0, 1.0, 1.0, 1.0, 1.0, 1.0, 1.0, 1.0, 1.0, 1.0, 1.0, 1.0, 1.0, 1.0, 1.0, 1.0, 1.0, 1.0, 1.0, 1.0, 1.0, 1.0, 1.0, 1.0, 1.0, 1.0, 1.0, 1.0, 1.0, 1.0, 1.0, 1.0, 1.0, 1.0, 1.0, 1.0, 1.0, 1.0, 1.0, 1.0, 1.0, 1.0, 1.0, 1.0, 1.0, 1.0, 1.0, 1.0, 1.0, 1.0, 1.0, 1.0, 1.0, 1.0, 1.0, 1.0, 1.0, 1.0, 1.0, 1.0, 1.0, 1.0, 1.0, 1.0, 1.0, 1.0, 1.0, 1.0, 1.0, 1.0, 1.0, 1.0, 1.0, 1.0, 1.0, 1.0, 1.0, 1.0, 1.0, 1.0, 1.0, 1.0, 1.0, 1.0, 1.0, 1.0, 1.0, 1.0, 1.0, 1.0, 1.0, 1.0, 1.0, 1.0, 1.0, 1.0, 1.0, 1.0, 1.0, 1.0, 1.0, 1.0, 1.0, 1.0, 1.0, 1.0, 1.0, 1.0, 1.0, 1.0, 1.0, 1.0, 1.0, 1.0, 1.0, 1.0, 1.0, 1.0, 1.0, 1.0, 1.0, 1.0, 1.0, 1.0, 1.0, 1.0, 1.0, 1.0, 1.0, 1.0, 1.0, 1.0, 1.0, 1.0, 1.0, 1.0, 1.0, 1.0, 1.0, 1.0, 1.0, 1.0, 1.0, 1.0, 1.0, 1.0, 1.0, 1.0, 1.0, 1.0, 1.0, 1.0, 1.0, 1.0, 1.0, 1.0, 1.0, 1.0, 1.0, 1.0, 1.0, 1.0, 1.0, 1.0, 1.0, 1.0, 1.0, 1.0, 1.0, 1.0, 1.0, 1.0, 1.0, 1.0, 1.0, 1.0, 1.0, 1.0, 1.0, 1.0, 1.0, 1.0, 1.0, 1.0, 1.0, 1.0, 1.0, 1.0, 1.0, 1.0, 1.0, 1.0, 1.0, 1.0, 1.0, 1.0, 1.0, 1.0, 1.0, 1.0, 1.0, 1.0, 1.0, 1.0, 1.0, 1.0, 1.0, 1.0, 1.0, 1.0, 1.0, 1.0, 1.0, 1.0, 1.0, 1.0, 1.0, 1.0, 1.0, 1.0, 1.0, 1.0, 1.0, 1.0, 1.0, 1.0, 1.0, 1.0, 1.0, 1.0, 1.0, 1.0, 1.0, 1.0, 1.0, 1.0, 1.0, 1.0, 1.0, 1.0, 1.0, 1.0, 1.0, 1.0, 1.0, 1.0, 1.0, 1.0, 1.0, 1.0, 1.0, 1.0, 1.0, 1.0, 1.0, 1.0, 1.0, 1.0, 1.0, 1.0, 1.0, 1.0, 1.0, 1.0, 1.0, 1.0, 1.0, 1.0, 1.0, 1.0, 1.0, 1.0, 1.0, 1.0, 1.0, 1.0, 1.0, 1.0, 1.0, 1.0, 1.0, 1.0, 1.0, 1.0, 1.0, 1.0, 1.0, 1.0, 1.0, 1.0, 1.0, 1.0, 1.0, 1.0, 1.0, 1.0, 1.0, 1.0, 1.0, 1.0, 1.0, 1.0, 1.0, 1.0, 1.0, 1.0, 1.0, 1.0, 1.0, 1.0, 1.0, 1.0, 1.0, 1.0, 1.0, 1.0, 1.0, 1.0, 1.0, 1.0, 1.0, 1.0, 1.0, 1.0, 1.0, 1.0, 1.0, 1.0, 1.0, 1.0, 1.0, 1.0, 1.0, 1.0, 1.0, 1.0, 1.0, 1.0, 1.0, 1.0, 1.0, 1.0, 1.0, 1.0, 1.0, 1.0, 1.0, 1.0, 1.0, 1.0, 1.0, 1.0, 1.0, 1.0, 1.0, 1.0, 1.0, 1.0, 1.0, 1.0, 1.0, 1.0, 1.0, 1.0, 1.0, 1.0, 1.0, 1.0, 1.0, 1.0, 1.0, 1.0, 1.0, 1.0, 1.0, 1.0, 1.0, 1.0, 1.0, 1.0, 1.0, 1.0, 1.0, 1.0, 1.0, 1.0, 1.0, 1.0, 1.0, 1.0, 1.0, 1.0, 1.0, 1.0, 1.0, 1.0, 1.0, 1.0, 1.0, 1.0, 1.0, 1.0, 1.0, 1.0, 1.0, 1.0, 1.0, 1.0, 1.0, 1.0, 1.0, 1.0, 1.0, 1.0, 1.0, 1.0, 1.0, 1.0, 1.0, 1.0, 1.0, 1.0, 1.0, 1.0, 1.0, 1.0, 1.0, 1.0, 1.0, 1.0, 1.0, 1.0, 1.0, 1.0, 1.0, 1.0, 1.0, 1.0, 1.0, 1.0, 1.0, 1.0, 1.0, 1.0, 1.0, 1.0, 1.0, 1.0, 1.0, 1.0, 1.0, 1.0, 1.0, 1.0, 1.0, 1.0, 1.0, 1.0, 1.0, 1.0, 1.0, 1.0, 1.0, 1.0, 1.0, 1.0, 1.0, 1.0, 1.0, 1.0, 1.0, 1.0, 1.0, 1.0, 1.0, 1.0, 1.0, 1.0, 1.0, 1.0, 1.0, 1.0, 1.0, 1.0, 1.0, 1.0, 1.0, 1.0, 1.0, 1.0, 1.0, 1.0, 1.0, 1.0, 1.0, 1.0, 1.0, 1.0, 1.0, 1.0, 1.0, 1.0, 1.0, 1.0, 1.0, 1.0, 1.0, 1.0, 1.0, 1.0, 1.0, 1.0, 1.0, 1.0, 1.0, 1.0, 1.0, 1.0, 1.0, 1.0, 1.0, 1.0, 1.0, 1.0, 1.0, 1.0, 1.0, 1.0, 1.0, 1.0, 1.0, 1.0, 1.0, 1.0, 1.0, 1.0, 1.0, 1.0, 1.0, 1.0, 1.0, 1.0, 1.0, 1.0, 1.0, 1.0, 1.0, 1.0, 1.0, 1.0, 1.0, 1.0, 1.0, 1.0, 1.0, 1.0, 1.0, 1.0, 1.0, 1.0, 1.0, 1.0, 1.0, 1.0, 1.0, 1.0, 1.0, 1.0, 1.0, 1.0, 1.0, 1.0, 1.0, 1.0, 1.0, 1.0, 1.0, 1.0, 1.0, 1.0, 1.0, 1.0, 1.0, 1.0, 1.0, 1.0, 1.0, 1.0, 1.0, 1.0, 1.0, 1.0, 1.0, 1.0, 1.0, 1.0, 1.0, 1.0, 1.0, 1.0, 1.0, 1.0, 1.0, 1.0, 1.0, 1.0, 1.0, 1.0, 1.0, 1.0, 1.0, 1.0, 1.0, 1.0, 1.0, 1.0, 1.0, 1.0, 1.0, 1.0, 1.0, 1.0, 1.0, 1.0, 1.0, 1.0, 1.0, 1.0, 1.0, 1.0, 1.0, 1.0, 1.0, 1.0, 1.0, 1.0, 1.0, 1.0, 1.0, 1.0, 1.0, 1.0, 1.0, 1.0, 1.0, 1.0, 1.0, 1.0, 1.0, 1.0, 1.0, 1.0, 1.0, 1.0, 1.0, 1.0, 1.0, 1.0, 1.0, 1.0, 1.0, 1.0, 1.0, 1.0, 1.0, 1.0, 1.0, 1.0, 1.0, 1.0, 1.0, 1.0, 1.0, 1.0, 1.0, 1.0, 1.0, 1.0, 1.0, 1.0, 1.0, 1.0, 1.0, 1.0, 1.0, 1.0, 1.0, 1.0, 1.0, 1.0, 1.0, 1.0, 1.0, 1.0, 1.0, 1.0, 1.0, 1.0, 1.0, 1.0, 1.0, 1.0, 1.0, 1.0, 1.0, 1.0, 1.0, 1.0, 1.0, 1.0, 1.0, 1.0, 1.0, 1.0, 1.0, 1.0, 1.0, 1.0, 1.0, 1.0, 1.0, 1.0, 1.0, 1.0, 1.0, 1.0, 1.0, 1.0, 1.0, 1.0, 1.0, 1.0, 1.0, 1.0, 1.0, 1.0, 1.0, 1.0, 1.0, 1.0, 1.0, 1.0, 1.0, 1.0, 1.0, 1.0, 1.0, 1.0, 1.0, 1.0, 1.0, 1.0, 1.0, 1.0, 1.0, 1.0, 1.0, 1.0, 1.0, 1.0, 1.0, 1.0, 1.0, 1.0, 1.0, 1.0, 1.0, 1.0, 1.0, 1.0, 1.0, 1.0, 1.0, 1.0, 1.0, 1.0, 1.0, 1.0, 1.0, 1.0, 1.0, 1.0, 1.0, 1.0, 1.0, 1.0, 1.0, 1.0, 1.0, 1.0, 1.0, 1.0, 1.0, 1.0, 1.0, 1.0, 1.0, 1.0, 1.0, 1.0, 1.0, 1.0, 1.0, 1.0, 1.0, 1.0, 1.0, 1.0, 1.0, 1.0, 1.0, 1.0, 1.0, 1.0, 1.0, 1.0, 1.0, 1.0, 1.0, 1.0, 1.0, 1.0, 1.0, 1.0, 1.0, 1.0, 1.0, 1.0, 1.0, 1.0, 1.0, 1.0, 1.0, 1.0, 1.0, 1.0, 1.0, 1.0, 1.0, 1.0, 1.0, 1.0, 1.0, 1.0, 1.0, 1.0, 1.0, 1.0, 1.0, 1.0, 1.0, 1.0, 1.0, 1.0, 1.0, 1.0, 1.0, 1.0, 1.0, 1.0, 1.0, 1.0, 1.0, 1.0, 1.0, 1.0, 1.0, 1.0, 1.0, 1.0, 1.0, 1.0, 1.0, 1.0, 1.0, 1.0, 1.0, 1.0, 1.0, 1.0, 1.0, 1.0, 1.0, 1.0, 1.0, 1.0, 1.0, 1.0, 1.0, 1.0, 1.0, 1.0, 1.0, 1.0, 1.0, 1.0, 1.0, 1.0, 1.0, 1.0, 1.0, 1.0, 1.0, 1.0, 1.0, 1.0, 1.0, 1.0, 1.0, 1.0, 1.0, 1.0, 1.0, 1.0, 1.0, 1.0, 1.0, 1.0, 1.0, 1.0, 1.0, 1.0, 1.0, 1.0, 1.0, 1.0, 1.0, 1.0, 1.0, 1.0, 1.0, 1.0, 1.0, 1.0, 1.0, 1.0, 1.0, 1.0, 1.0, 1.0, 1.0, 1.0, 1.0, 1.0, 1.0, 1.0, 1.0, 1.0, 1.0, 1.0, 1.0, 1.0, 1.0, 1.0, 1.0, 1.0, 1.0, 1.0, 1.0, 1.0, 1.0, 1.0, 1.0, 1.0, 1.0, 1.0, 1.0, 1.0, 1.0, 1.0, 1.0, 1.0, 1.0, 1.0, 1.0, 1.0, 1.0, 1.0, 1.0, 1.0, 1.0, 1.0, 1.0, 1.0, 1.0, 1.0, 1.0, 1.0, 1.0, 1.0, 1.0, 1.0, 1.0, 1.0, 1.0, 1.0, 1.0, 1.0, 1.0, 1.0, 1.0, 1.0, 1.0, 1.0, 1.0, 1.0, 1.0, 1.0, 1.0, 1.0, 1.0, 1.0, 1.0, 1.0, 1.0, 1.0, 1.0, 1.0, 1.0, 1.0, 1.0, 1.0, 1.0, 1.0, 1.0, 1.0, 1.0, 1.0, 1.0, 1.0, 1.0, 1.0, 1.0, 1.0, 1.0, 1.0, 1.0, 1.0, 1.0, 1.0, 1.0, 1.0, 1.0, 1.0, 1.0, 1.0, 1.0, 1.0, 1.0, 1.0, 1.0, 1.0, 1.0, 1.0, 1.0, 1.0, 1.0, 1.0, 1.0, 1.0, 1.0, 1.0, 1.0, 1.0, 1.0, 1.0, 1.0, 1.0, 1.0, 1.0, 1.0, 1.0, 1.0, 1.0, 1.0, 1.0, 1.0, 1.0, 1.0, 1.0, 1.0, 1.0, 1.0, 1.0, 1.0, 1.0, 1.0, 1.0, 1.0, 1.0, 1.0, 1.0, 1.0, 1.0, 1.0, 1.0, 1.0, 1.0, 1.0, 1.0, 1.0, 1.0, 1.0, 1.0, 1.0, 1.0, 1.0, 1.0, 1.0, 1.0, 1.0, 1.0, 1.0, 1.0, 1.0, 1.0, 1.0, 1.0, 1.0, 1.0, 1.0, 1.0, 1.0, 1.0, 1.0, 1.0, 1.0, 1.0, 1.0, 1.0, 1.0, 1.0, 1.0, 1.0, 1.0, 1.0, 1.0, 1.0, 1.0, 1.0, 1.0, 1.0, 1.0, 1.0, 1.0, 1.0, 1.0, 1.0, 1.0, 1.0, 1.0, 1.0, 1.0, 1.0, 1.0, 1.0, 1.0, 1.0, 1.0, 1.0, 1.0, 1.0, 1.0, 1.0, 1.0, 1.0, 1.0, 1.0, 1.0, 1.0, 1.0, 1.0, 1.0, 1.0, 1.0, 1.0, 1.0, 1.0, 1.0, 1.0, 1.0, 1.0, 1.0, 1.0, 1.0, 1.0, 1.0, 1.0, 1.0, 1.0, 1.0, 1.0, 1.0, 1.0, 1.0, 1.0, 1.0, 1.0, 1.0, 1.0, 1.0, 1.0, 1.0, 1.0, 1.0, 1.0, 1.0, 1.0, 1.0, 1.0, 1.0, 1.0, 1.0, 1.0, 1.0, 1.0, 1.0, 1.0, 1.0, 1.0, 1.0, 1.0, 1.0, 1.0, 1.0, 1.0, 1.0, 1.0, 1.0, 1.0, 1.0, 1.0, 1.0, 1.0, 1.0, 1.0, 1.0, 1.0, 1.0, 1.0, 1.0, 1.0, 1.0, 1.0, 1.0, 1.0, 1.0, 1.0, 1.0, 1.0, 1.0, 1.0, 1.0, 1.0, 1.0, 1.0, 1.0, 1.0, 1.0, 1.0, 1.0, 1.0, 1.0, 1.0, 1.0, 1.0, 1.0, 1.0, 1.0, 1.0, 1.0, 1.0, 1.0, 1.0, 1.0, 1.0, 1.0, 1.0, 1.0, 1.0, 1.0, 1.0, 1.0, 1.0, 1.0, 1.0, 1.0, 1.0, 1.0, 1.0, 1.0, 1.0, 1.0, 1.0, 1.0, 1.0, 1.0, 1.0, 1.0, 1.0, 1.0, 1.0, 1.0, 1.0, 1.0, 1.0, 1.0, 1.0, 1.0, 1.0, 1.0, 1.0, 1.0, 1.0, 1.0, 1.0, 1.0, 1.0, 1.0, 1.0, 1.0, 1.0, 1.0, 1.0, 1.0, 1.0, 1.0, 1.0, 1.0, 1.0, 1.0, 1.0, 1.0, 1.0, 1.0, 1.0, 1.0, 1.0, 1.0, 1.0, 1.0, 1.0, 1.0, 1.0, 1.0, 1.0, 1.0, 1.0, 1.0, 1.0, 1.0, 1.0, 1.0, 1.0, 1.0, 1.0, 1.0, 1.0, 1.0, 1.0, 1.0, 1.0, 1.0, 1.0, 1.0, 1.0, 1.0, 1.0, 1.0, 1.0, 1.0, 1.0, 1.0, 1.0, 1.0, 1.0, 1.0, 1.0, 1.0, 1.0, 1.0, 1.0, 1.0, 1.0, 1.0, 1.0, 1.0, 1.0, 1.0, 1.0, 1.0, 1.0, 1.0, 1.0, 1.0, 1.0, 1.0, 1.0, 1.0, 1.0, 1.0, 1.0, 1.0, 1.0, 1.0, 1.0, 1.0, 1.0, 1.0, 1.0, 1.0, 1.0, 1.0, 1.0, 1.0, 1.0, 1.0, 1.0, 1.0, 1.0, 1.0, 1.0, 1.0, 1.0, 1.0, 1.0, 1.0, 1.0, 1.0, 1.0, 1.0, 1.0, 1.0, 1.0, 1.0, 1.0, 1.0, 1.0, 1.0, 1.0, 1.0, 1.0, 1.0, 1.0, 1.0, 1.0, 1.0, 1.0, 1.0, 1.0, 1.0, 1.0, 1.0, 1.0, 1.0, 1.0, 1.0, 1.0, 1.0, 1.0, 1.0, 1.0, 1.0, 1.0, 1.0, 1.0, 1.0, 1.0, 1.0, 1.0, 1.0, 1.0, 1.0, 1.0, 1.0, 1.0, 1.0, 1.0, 1.0, 1.0, 1.0, 1.0, 1.0, 1.0, 1.0, 1.0, 1.0, 1.0, 1.0, 1.0, 1.0, 1.0, 1.0, 1.0, 1.0, 1.0, 1.0, 1.0, 1.0, 1.0, 1.0, 1.0, 1.0, 1.0, 1.0, 1.0, 1.0, 1.0, 1.0, 1.0, 1.0, 1.0, 1.0, 1.0, 1.0, 1.0, 1.0, 1.0, 1.0, 1.0, 1.0, 1.0, 1.0, 1.0, 1.0, 1.0, 1.0, 1.0, 1.0, 1.0, 1.0, 1.0, 1.0, 1.0, 1.0, 1.0, 1.0, 1.0, 1.0, 1.0, 1.0, 1.0, 1.0, 1.0, 1.0, 1.0, 1.0, 1.0, 1.0, 1.0, 1.0, 1.0, 1.0, 1.0, 1.0, 1.0, 1.0, 1.0, 1.0, 1.0, 1.0, 1.0, 1.0, 1.0, 1.0, 1.0, 1.0, 1.0, 1.0, 1.0, 1.0, 1.0, 1.0, 1.0, 1.0, 1.0, 1.0, 1.0, 1.0, 1.0, 1.0, 1.0, 1.0, 1.0, 1.0, 1.0, 1.0, 1.0, 1.0, 1.0, 1.0, 1.0, 1.0, 1.0, 1.0, 1.0, 1.0, 1.0, 1.0, 1.0, 1.0, 1.0, 1.0, 1.0, 1.0, 1.0, 1.0, 1.0, 1.0, 1.0, 1.0, 1.0, 1.0, 1.0, 1.0, 1.0, 1.0, 1.0, 1.0, 1.0, 1.0, 1.0, 1.0, 1.0, 1.0, 1.0, 1.0, 1.0, 1.0, 1.0, 1.0, 1.0, 1.0, 1.0, 1.0, 1.0, 1.0, 1.0, 1.0, 1.0, 1.0, 1.0, 1.0, 1.0, 1.0, 1.0, 1.0, 1.0, 1.0, 1.0, 1.0, 1.0, 1.0, 1.0, 1.0, 1.0, 1.0, 1.0, 1.0, 1.0, 1.0, 1.0, 1.0, 1.0, 1.0, 1.0, 1.0, 1.0, 1.0, 1.0, 1.0, 1.0, 1.0, 1.0, 1.0, 1.0, 1.0, 1.0, 1.0, 1.0, 1.0, 1.0, 1.0, 1.0, 1.0, 1.0, 1.0, 1.0, 1.0, 1.0, 1.0, 1.0, 1.0, 1.0, 1.0, 1.0, 1.0, 1.0, 1.0, 1.0, 1.0, 1.0, 1.0, 1.0, 1.0, 1.0, 1.0, 1.0, 1.0, 1.0, 1.0, 1.0, 1.0, 1.0, 1.0, 1.0, 1.0, 1.0, 1.0, 1.0, 1.0, 1.0, 1.0, 1.0, 1.0, 1.0, 1.0, 1.0, 1.0, 1.0, 1.0, 1.0, 1.0, 1.0, 1.0, 1.0, 1.0, 1.0, 1.0, 1.0, 1.0, 1.0, 1.0, 1.0, 1.0, 1.0, 1.0, 1.0, 1.0, 1.0, 1.0, 1.0, 1.0, 1.0, 1.0, 1.0, 1.0, 1.0, 1.0, 1.0, 1.0, 1.0, 1.0, 1.0, 1.0, 1.0, 1.0, 1.0, 1.0, 1.0, 1.0, 1.0, 1.0, 1.0, 1.0, 1.0, 1.0, 1.0, 1.0, 1.0, 1.0, 1.0, 1.0, 1.0, 1.0, 1.0, 1.0, 1.0, 1.0, 1.0, 1.0, 1.0, 1.0, 1.0, 1.0, 1.0, 1.0, 1.0, 1.0, 1.0, 1.0, 1.0, 1.0, 1.0, 1.0, 1.0, 1.0, 1.0, 1.0, 1.0, 1.0, 1.0, 1.0, 1.0, 1.0, 1.0, 1.0, 1.0, 1.0, 1.0, 1.0, 1.0, 1.0, 1.0, 1.0, 1.0, 1.0, 1.0, 1.0, 1.0, 1.0, 1.0, 1.0, 1.0, 1.0, 1.0, 1.0, 1.0, 1.0, 1.0, 1.0, 1.0, 1.0, 1.0, 1.0, 1.0, 1.0, 1.0, 1.0, 1.0, 1.0, 1.0, 1.0, 1.0, 1.0, 1.0, 1.0, 1.0, 1.0, 1.0, 1.0, 1.0, 1.0, 1.0, 1.0, 1.0, 1.0, 1.0, 1.0, 1.0, 1.0, 1.0, 1.0, 1.0, 1.0, 1.0, 1.0, 1.0, 1.0, 1.0, 1.0, 1.0, 1.0, 1.0, 1.0, 1.0, 1.0, 1.0, 1.0, 1.0, 1.0, 1.0, 1.0, 1.0, 1.0, 1.0, 1.0, 1.0, 1.0, 1.0, 1.0, 1.0, 1.0, 1.0, 1.0, 1.0, 1.0, 1.0, 1.0, 1.0, 1.0, 1.0, 1.0, 1.0, 1.0, 1.0, 1.0, 1.0])
me_cylinder.use_mirror_y = True
me_cylinder.update()

# ---- objects
ob_light = bpy.data.objects.new('Light', light_light)
ob_cylinder = bpy.data.objects.new('Cylinder', me_cylinder)

# ---- transforms, parenting, visibility, modifiers, constraints
ob_light.location = (4.076, 1.005, 5.904)
ob_light.rotation_euler = (0.6503, 0.05522, 1.866)
ob_light.lock_rotations_4d = False
ob_light.empty_display_type = 'ARROWS'
ob_light.color = (0.0, 0.0, 0.0, 0.0)
ob_light.lineart.crease_threshold = 0.0
ob_cylinder.location = (-0.03269, -0.004349, 1.473)
ob_cylinder.use_mesh_mirror_y = True

# ---- collection membership
col_collection.objects.link(ob_light)
col_collection.objects.link(ob_cylinder)

# ---- scene / render settings (as saved in the file)
scene.frame_start = 1; scene.frame_end = 250; scene.frame_set(133)
scene.render.engine = 'BLENDER_EEVEE_NEXT'
scene.cycles.sampling_pattern = 'TABULATED_SOBOL'
bpy.context.view_layer.update()

# ---- added for rendering (the .blend has no active camera): camera
cam_auto = bpy.data.cameras.new('AutoCamera')
cam_auto.lens = 50.0
cam_auto.sensor_width = 36.0
cam_auto.clip_end = 1000.0
ob_auto_camera = bpy.data.objects.new('AutoCamera', cam_auto)
scene.collection.objects.link(ob_auto_camera)
ob_auto_camera.location = (3.47361, -4.21191, 4.8855)
ob_auto_camera.rotation_euler = (1.09748, -7.21219e-08, 0.694738)
scene.camera = ob_auto_camera
bpy.context.view_layer.update()
